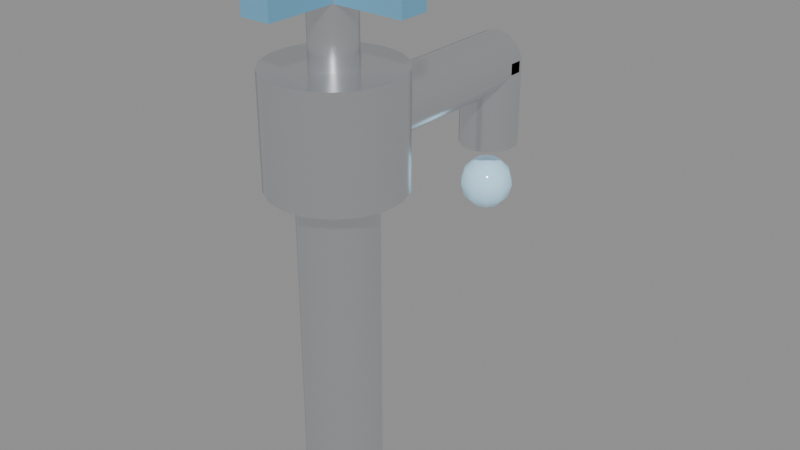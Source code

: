 # Source: prop-tap.blend  (saved by Blender 5.2.44; exported with 4.5.12 LTS)
import bpy
from mathutils import Matrix  # noqa: F401  (used for matrix-valued properties, if any)

bpy.ops.wm.read_factory_settings(use_empty=True)
scene = bpy.context.scene
scene.name = 'Scene'

# ---- materials (node trees are filled in below, after node groups)
mat_tapchrome = bpy.data.materials.new('TapChrome')
mat_taphandle = bpy.data.materials.new('TapHandle')
mat_tapwater = bpy.data.materials.new('TapWater')

# ---- node groups
ng_smooth_by_angle = bpy.data.node_groups.new('Smooth by Angle', 'GeometryNodeTree')
_s = ng_smooth_by_angle.interface.new_socket(name='Mesh', in_out='OUTPUT', socket_type='NodeSocketGeometry')
_s = ng_smooth_by_angle.interface.new_socket(name='Mesh', in_out='INPUT', socket_type='NodeSocketGeometry')
_s = ng_smooth_by_angle.interface.new_socket(name='Angle', in_out='INPUT', socket_type='NodeSocketFloat')
_s.subtype = 'ANGLE'
_s.default_value = 0.5236
_s.min_value = 0.0
_s.max_value = 3.142
_s.description = 'Maximum face angle for smooth edges'
_s = ng_smooth_by_angle.interface.new_socket(name='Ignore Sharpness', in_out='INPUT', socket_type='NodeSocketBool')
_s.force_non_field = True
ng_smooth_by_angle.is_modifier = True
_N = ng_smooth_by_angle.nodes; _L = ng_smooth_by_angle.links
n0 = _N.new('GeometryNodeSetShadeSmooth'); n0.name = 'Set Shade Smooth'; n0.location = (120, -80)
n0.domain = 'EDGE'
n1 = _N.new('GeometryNodeSetShadeSmooth'); n1.name = 'Set Shade Smooth.001'; n1.location = (300, -80)
n2 = _N.new('NodeGroupOutput'); n2.name = 'Group Output'; n2.location = (480, -80)
n3 = _N.new('GeometryNodeInputMeshEdgeAngle'); n3.name = 'Edge Angle'; n3.location = (-440, -240)
n4 = _N.new('NodeGroupInput'); n4.name = 'Group Input'; n4.location = (-80, -80)
n5 = _N.new('GeometryNodeInputEdgeSmooth'); n5.name = 'Is Edge Smooth'; n5.location = (-260, -120)
n6 = _N.new('GeometryNodeInputShadeSmooth'); n6.name = 'Is Shade Smooth'; n6.location = (-440, -397)
n7 = _N.new('FunctionNodeCompare'); n7.name = 'Compare'; n7.location = (-260, -260)
n7.operation = 'LESS_EQUAL'
n8 = _N.new('FunctionNodeBooleanMath'); n8.name = 'Boolean Math.001'; n8.location = (-80, -260)
n9 = _N.new('NodeGroupInput'); n9.name = 'Group Input.001'; n9.location = (-440, -329)
n10 = _N.new('NodeGroupInput'); n10.name = 'Group Input.002'; n10.location = (-259, -189)
n11 = _N.new('FunctionNodeBooleanMath'); n11.name = 'Boolean Math'; n11.location = (-80, -149)
n11.operation = 'OR'
n12 = _N.new('FunctionNodeBooleanMath'); n12.name = 'Boolean Math.002'; n12.location = (-260, -380)
n12.operation = 'OR'
n13 = _N.new('NodeGroupInput'); n13.name = 'Group Input.003'; n13.location = (-440, -460)
_L.new(n3.outputs[0], n7.inputs[0])
_L.new(n1.outputs[0], n2.inputs[0])
_L.new(n9.outputs[1], n7.inputs[1])
_L.new(n7.outputs[0], n8.inputs[0])
_L.new(n4.outputs[0], n0.inputs[0])
_L.new(n0.outputs[0], n1.inputs[0])
_L.new(n8.outputs[0], n0.inputs[2])
_L.new(n10.outputs[2], n11.inputs[1])
_L.new(n5.outputs[0], n11.inputs[0])
_L.new(n11.outputs[0], n0.inputs[1])
_L.new(n13.outputs[2], n12.inputs[1])
_L.new(n6.outputs[0], n12.inputs[0])
_L.new(n12.outputs[0], n8.inputs[1])
n2.is_active_output = True

# ---- material node trees
mat_tapchrome.use_nodes = True; mat_tapchrome.node_tree.nodes.clear()
_N = mat_tapchrome.node_tree.nodes; _L = mat_tapchrome.node_tree.links
n0 = _N.new('ShaderNodeBsdfPrincipled'); n0.name = 'Principled BSDF'; n0.location = (-200, 100)
n0.inputs[0].default_value = (0.8, 0.82, 0.85, 1.0)
n0.inputs[1].default_value = 0.95
n0.inputs[2].default_value = 0.22
n0.inputs[10].default_value = 0.005
n1 = _N.new('ShaderNodeOutputMaterial'); n1.name = 'Material Output'; n1.location = (200, 100)
_L.new(n0.outputs[0], n1.inputs[0])
n1.is_active_output = True
mat_taphandle.use_nodes = True; mat_taphandle.node_tree.nodes.clear()
_N = mat_taphandle.node_tree.nodes; _L = mat_taphandle.node_tree.links
n0 = _N.new('ShaderNodeBsdfPrincipled'); n0.name = 'Principled BSDF'; n0.location = (-200, 100)
n0.inputs[0].default_value = (0.16, 0.42, 0.62, 1.0)
n0.inputs[10].default_value = 0.005
n1 = _N.new('ShaderNodeOutputMaterial'); n1.name = 'Material Output'; n1.location = (200, 100)
_L.new(n0.outputs[0], n1.inputs[0])
n1.is_active_output = True
mat_tapwater.use_nodes = True; mat_tapwater.node_tree.nodes.clear()
_N = mat_tapwater.node_tree.nodes; _L = mat_tapwater.node_tree.links
n0 = _N.new('ShaderNodeBsdfPrincipled'); n0.name = 'Principled BSDF'; n0.location = (-200, 100)
n0.inputs[0].default_value = (0.45, 0.72, 0.9, 1.0)
n0.inputs[2].default_value = 0.1
n0.inputs[10].default_value = 0.005
n0.inputs[27].default_value = (0.45, 0.72, 0.9, 1.0)
n0.inputs[28].default_value = 0.3
n1 = _N.new('ShaderNodeOutputMaterial'); n1.name = 'Material Output'; n1.location = (200, 100)
_L.new(n0.outputs[0], n1.inputs[0])
n1.is_active_output = True

# ---- meshes
me_cylinder = bpy.data.meshes.new('Cylinder')
me_cylinder.from_pydata([(0.0, 0.075, -0.36), (0.0, 0.075, 0.36), (0.0287, 0.06929, -0.36), (0.0287, 0.06929, 0.36), (0.05303, 0.05303, -0.36), (0.05303, 0.05303, 0.36), (0.06929, 0.0287, -0.36), (0.06929, 0.0287, 0.36), (0.075, 0.0, -0.36), (0.075, 0.0, 0.36), (0.06929, -0.0287, -0.36), (0.06929, -0.0287, 0.36), (0.05303, -0.05303, -0.36), (0.05303, -0.05303, 0.36), (0.0287, -0.06929, -0.36), (0.0287, -0.06929, 0.36), (0.0, -0.075, -0.36), (0.0, -0.075, 0.36), (-0.0287, -0.06929, -0.36), (-0.0287, -0.06929, 0.36), (-0.05303, -0.05303, -0.36), (-0.05303, -0.05303, 0.36), (-0.06929, -0.0287, -0.36), (-0.06929, -0.0287, 0.36), (-0.075, 0.0, -0.36), (-0.075, 0.0, 0.36), (-0.06929, 0.0287, -0.36), (-0.06929, 0.0287, 0.36), (-0.05303, 0.05303, -0.36), (-0.05303, 0.05303, 0.36), (-0.0287, 0.06929, -0.36), (-0.0287, 0.06929, 0.36)], [], [(0, 1, 3, 2), (2, 3, 5, 4), (4, 5, 7, 6), (6, 7, 9, 8), (8, 9, 11, 10), (10, 11, 13, 12), (12, 13, 15, 14), (14, 15, 17, 16), (16, 17, 19, 18), (18, 19, 21, 20), (20, 21, 23, 22), (22, 23, 25, 24), (24, 25, 27, 26), (26, 27, 29, 28), (3, 1, 31, 29, 27, 25, 23, 21, 19, 17, 15, 13, 11, 9, 7, 5), (28, 29, 31, 30), (30, 31, 1, 0), (0, 2, 4, 6, 8, 10, 12, 14, 16, 18, 20, 22, 24, 26, 28, 30)])
me_cylinder.polygons.foreach_set('use_smooth', [True] * 18)
_uv = me_cylinder.uv_layers.new(name='UVMap')
_uv.uv.foreach_set('vector', [1.0, 0.5, 1.0, 1.0, 0.9375, 1.0, 0.9375, 0.5, 0.9375, 0.5, 0.9375, 1.0, 0.875, 1.0, 0.875, 0.5, 0.875, 0.5, 0.875, 1.0, 0.8125, 1.0, 0.8125, 0.5, 0.8125, 0.5, 0.8125, 1.0, 0.75, 1.0, 0.75, 0.5, 0.75, 0.5, 0.75, 1.0, 0.6875, 1.0, 0.6875, 0.5, 0.6875, 0.5, 0.6875, 1.0, 0.625, 1.0, 0.625, 0.5, 0.625, 0.5, 0.625, 1.0, 0.5625, 1.0, 0.5625, 0.5, 0.5625, 0.5, 0.5625, 1.0, 0.5, 1.0, 0.5, 0.5, 0.5, 0.5, 0.5, 1.0, 0.4375, 1.0, 0.4375, 0.5, 0.4375, 0.5, 0.4375, 1.0, 0.375, 1.0, 0.375, 0.5, 0.375, 0.5, 0.375, 1.0, 0.3125, 1.0, 0.3125, 0.5, 0.3125, 0.5, 0.3125, 1.0, 0.25, 1.0, 0.25, 0.5, 0.25, 0.5, 0.25, 1.0, 0.1875, 1.0, 0.1875, 0.5, 0.1875, 0.5, 0.1875, 1.0, 0.125, 1.0, 0.125, 0.5, 0.3418, 0.4717, 0.25, 0.49, 0.1582, 0.4717, 0.08029, 0.4197, 0.02827, 0.3418, 0.01, 0.25, 0.02827, 0.1582, 0.08029, 0.08029, 0.1582, 0.02827, 0.25, 0.01, 0.3418, 0.02827, 0.4197, 0.08029, 0.4717, 0.1582, 0.49, 0.25, 0.4717, 0.3418, 0.4197, 0.4197, 0.125, 0.5, 0.125, 1.0, 0.0625, 1.0, 0.0625, 0.5, 0.0625, 0.5, 0.0625, 1.0, 0.0, 1.0, 0.0, 0.5, 0.75, 0.49, 0.8418, 0.4717, 0.9197, 0.4197, 0.9717, 0.3418, 0.99, 0.25, 0.9717, 0.1582, 0.9197, 0.08029, 0.8418, 0.02827, 0.75, 0.01, 0.6582, 0.02827, 0.5803, 0.08029, 0.5283, 0.1582, 0.51, 0.25, 0.5283, 0.3418, 0.5803, 0.4197, 0.6582, 0.4717])
me_cylinder.materials.append(mat_tapchrome)
me_cylinder.update()
me_cylinder_001 = bpy.data.meshes.new('Cylinder.001')
me_cylinder_001.from_pydata([(0.0, 0.13, -0.11), (0.0, 0.13, 0.11), (0.04446, 0.1222, -0.11), (0.04446, 0.1222, 0.11), (0.08356, 0.09959, -0.11), (0.08356, 0.09959, 0.11), (0.1126, 0.065, -0.11), (0.1126, 0.065, 0.11), (0.128, 0.02257, -0.11), (0.128, 0.02257, 0.11), (0.128, -0.02257, -0.11), (0.128, -0.02257, 0.11), (0.1126, -0.065, -0.11), (0.1126, -0.065, 0.11), (0.08356, -0.09959, -0.11), (0.08356, -0.09959, 0.11), (0.04446, -0.1222, -0.11), (0.04446, -0.1222, 0.11), (0.0, -0.13, -0.11), (0.0, -0.13, 0.11), (-0.04446, -0.1222, -0.11), (-0.04446, -0.1222, 0.11), (-0.08356, -0.09959, -0.11), (-0.08356, -0.09959, 0.11), (-0.1126, -0.065, -0.11), (-0.1126, -0.065, 0.11), (-0.128, -0.02257, -0.11), (-0.128, -0.02257, 0.11), (-0.128, 0.02257, -0.11), (-0.128, 0.02257, 0.11), (-0.1126, 0.065, -0.11), (-0.1126, 0.065, 0.11), (-0.08356, 0.09959, -0.11), (-0.08356, 0.09959, 0.11), (-0.04446, 0.1222, -0.11), (-0.04446, 0.1222, 0.11)], [], [(0, 1, 3, 2), (2, 3, 5, 4), (4, 5, 7, 6), (6, 7, 9, 8), (8, 9, 11, 10), (10, 11, 13, 12), (12, 13, 15, 14), (14, 15, 17, 16), (16, 17, 19, 18), (18, 19, 21, 20), (20, 21, 23, 22), (22, 23, 25, 24), (24, 25, 27, 26), (26, 27, 29, 28), (28, 29, 31, 30), (30, 31, 33, 32), (3, 1, 35, 33, 31, 29, 27, 25, 23, 21, 19, 17, 15, 13, 11, 9, 7, 5), (32, 33, 35, 34), (34, 35, 1, 0), (0, 2, 4, 6, 8, 10, 12, 14, 16, 18, 20, 22, 24, 26, 28, 30, 32, 34)])
me_cylinder_001.polygons.foreach_set('use_smooth', [True] * 20)
_uv = me_cylinder_001.uv_layers.new(name='UVMap')
_uv.uv.foreach_set('vector', [1.0, 0.5, 1.0, 1.0, 0.9444, 1.0, 0.9444, 0.5, 0.9444, 0.5, 0.9444, 1.0, 0.8889, 1.0, 0.8889, 0.5, 0.8889, 0.5, 0.8889, 1.0, 0.8333, 1.0, 0.8333, 0.5, 0.8333, 0.5, 0.8333, 1.0, 0.7778, 1.0, 0.7778, 0.5, 0.7778, 0.5, 0.7778, 1.0, 0.7222, 1.0, 0.7222, 0.5, 0.7222, 0.5, 0.7222, 1.0, 0.6667, 1.0, 0.6667, 0.5, 0.6667, 0.5, 0.6667, 1.0, 0.6111, 1.0, 0.6111, 0.5, 0.6111, 0.5, 0.6111, 1.0, 0.5556, 1.0, 0.5556, 0.5, 0.5556, 0.5, 0.5556, 1.0, 0.5, 1.0, 0.5, 0.5, 0.5, 0.5, 0.5, 1.0, 0.4444, 1.0, 0.4444, 0.5, 0.4444, 0.5, 0.4444, 1.0, 0.3889, 1.0, 0.3889, 0.5, 0.3889, 0.5, 0.3889, 1.0, 0.3333, 1.0, 0.3333, 0.5, 0.3333, 0.5, 0.3333, 1.0, 0.2778, 1.0, 0.2778, 0.5, 0.2778, 0.5, 0.2778, 1.0, 0.2222, 1.0, 0.2222, 0.5, 0.2222, 0.5, 0.2222, 1.0, 0.1667, 1.0, 0.1667, 0.5, 0.1667, 0.5, 0.1667, 1.0, 0.1111, 1.0, 0.1111, 0.5, 0.3321, 0.4755, 0.25, 0.49, 0.1679, 0.4755, 0.09573, 0.4339, 0.04215, 0.37, 0.01365, 0.2917, 0.01365, 0.2083, 0.04215, 0.13, 0.09573, 0.06615, 0.1679, 0.02447, 0.25, 0.01, 0.3321, 0.02447, 0.4043, 0.06615, 0.4578, 0.13, 0.4864, 0.2083, 0.4864, 0.2917, 0.4578, 0.37, 0.4043, 0.4339, 0.1111, 0.5, 0.1111, 1.0, 0.05556, 1.0, 0.05556, 0.5, 0.05556, 0.5, 0.05556, 1.0, -1.863e-07, 1.0, -1.863e-07, 0.5, 0.75, 0.49, 0.8321, 0.4755, 0.9043, 0.4339, 0.9578, 0.37, 0.9864, 0.2917, 0.9864, 0.2083, 0.9578, 0.13, 0.9043, 0.06615, 0.8321, 0.02447, 0.75, 0.01, 0.6679, 0.02447, 0.5957, 0.06615, 0.5422, 0.13, 0.5136, 0.2083, 0.5136, 0.2917, 0.5422, 0.37, 0.5957, 0.4339, 0.6679, 0.4755])
me_cylinder_001.materials.append(mat_tapchrome)
me_cylinder_001.update()
me_cylinder_002 = bpy.data.meshes.new('Cylinder.002')
me_cylinder_002.from_pydata([(0.0, 0.06, -0.21), (0.0, 0.06, 0.21), (0.02603, 0.05406, -0.21), (0.02603, 0.05406, 0.21), (0.04691, 0.03741, -0.21), (0.04691, 0.03741, 0.21), (0.0585, 0.01335, -0.21), (0.0585, 0.01335, 0.21), (0.0585, -0.01335, -0.21), (0.0585, -0.01335, 0.21), (0.04691, -0.03741, -0.21), (0.04691, -0.03741, 0.21), (0.02603, -0.05406, -0.21), (0.02603, -0.05406, 0.21), (0.0, -0.06, -0.21), (0.0, -0.06, 0.21), (-0.02603, -0.05406, -0.21), (-0.02603, -0.05406, 0.21), (-0.04691, -0.03741, -0.21), (-0.04691, -0.03741, 0.21), (-0.0585, -0.01335, -0.21), (-0.0585, -0.01335, 0.21), (-0.0585, 0.01335, -0.21), (-0.0585, 0.01335, 0.21), (-0.04691, 0.03741, -0.21), (-0.04691, 0.03741, 0.21), (-0.02603, 0.05406, -0.21), (-0.02603, 0.05406, 0.21)], [], [(0, 1, 3, 2), (2, 3, 5, 4), (4, 5, 7, 6), (6, 7, 9, 8), (8, 9, 11, 10), (10, 11, 13, 12), (12, 13, 15, 14), (14, 15, 17, 16), (16, 17, 19, 18), (18, 19, 21, 20), (20, 21, 23, 22), (22, 23, 25, 24), (3, 1, 27, 25, 23, 21, 19, 17, 15, 13, 11, 9, 7, 5), (24, 25, 27, 26), (26, 27, 1, 0), (0, 2, 4, 6, 8, 10, 12, 14, 16, 18, 20, 22, 24, 26)])
me_cylinder_002.polygons.foreach_set('use_smooth', [True] * 16)
_uv = me_cylinder_002.uv_layers.new(name='UVMap')
_uv.uv.foreach_set('vector', [1.0, 0.5, 1.0, 1.0, 0.9286, 1.0, 0.9286, 0.5, 0.9286, 0.5, 0.9286, 1.0, 0.8571, 1.0, 0.8571, 0.5, 0.8571, 0.5, 0.8571, 1.0, 0.7857, 1.0, 0.7857, 0.5, 0.7857, 0.5, 0.7857, 1.0, 0.7143, 1.0, 0.7143, 0.5, 0.7143, 0.5, 0.7143, 1.0, 0.6429, 1.0, 0.6429, 0.5, 0.6429, 0.5, 0.6429, 1.0, 0.5714, 1.0, 0.5714, 0.5, 0.5714, 0.5, 0.5714, 1.0, 0.5, 1.0, 0.5, 0.5, 0.5, 0.5, 0.5, 1.0, 0.4286, 1.0, 0.4286, 0.5, 0.4286, 0.5, 0.4286, 1.0, 0.3571, 1.0, 0.3571, 0.5, 0.3571, 0.5, 0.3571, 1.0, 0.2857, 1.0, 0.2857, 0.5, 0.2857, 0.5, 0.2857, 1.0, 0.2143, 1.0, 0.2143, 0.5, 0.2143, 0.5, 0.2143, 1.0, 0.1429, 1.0, 0.1429, 0.5, 0.3541, 0.4662, 0.25, 0.49, 0.1459, 0.4662, 0.06236, 0.3996, 0.01602, 0.3034, 0.01602, 0.1966, 0.06236, 0.1004, 0.1459, 0.03377, 0.25, 0.01, 0.3541, 0.03377, 0.4376, 0.1004, 0.484, 0.1966, 0.484, 0.3034, 0.4376, 0.3996, 0.1429, 0.5, 0.1429, 1.0, 0.07143, 1.0, 0.07143, 0.5, 0.07143, 0.5, 0.07143, 1.0, -1.341e-07, 1.0, -1.341e-07, 0.5, 0.75, 0.49, 0.8541, 0.4662, 0.9376, 0.3996, 0.984, 0.3034, 0.984, 0.1966, 0.9376, 0.1004, 0.8541, 0.03377, 0.75, 0.01, 0.6459, 0.03377, 0.5624, 0.1004, 0.516, 0.1966, 0.516, 0.3034, 0.5624, 0.3996, 0.6459, 0.4662])
me_cylinder_002.materials.append(mat_tapchrome)
me_cylinder_002.update()
me_cylinder_003 = bpy.data.meshes.new('Cylinder.003')
me_cylinder_003.from_pydata([(0.0, 0.06, -0.09), (0.0, 0.06, 0.09), (0.02603, 0.05406, -0.09), (0.02603, 0.05406, 0.09), (0.04691, 0.03741, -0.09), (0.04691, 0.03741, 0.09), (0.0585, 0.01335, -0.09), (0.0585, 0.01335, 0.09), (0.0585, -0.01335, -0.09), (0.0585, -0.01335, 0.09), (0.04691, -0.03741, -0.09), (0.04691, -0.03741, 0.09), (0.02603, -0.05406, -0.09), (0.02603, -0.05406, 0.09), (0.0, -0.06, -0.09), (0.0, -0.06, 0.09), (-0.02603, -0.05406, -0.09), (-0.02603, -0.05406, 0.09), (-0.04691, -0.03741, -0.09), (-0.04691, -0.03741, 0.09), (-0.0585, -0.01335, -0.09), (-0.0585, -0.01335, 0.09), (-0.0585, 0.01335, -0.09), (-0.0585, 0.01335, 0.09), (-0.04691, 0.03741, -0.09), (-0.04691, 0.03741, 0.09), (-0.02603, 0.05406, -0.09), (-0.02603, 0.05406, 0.09)], [], [(0, 1, 3, 2), (2, 3, 5, 4), (4, 5, 7, 6), (6, 7, 9, 8), (8, 9, 11, 10), (10, 11, 13, 12), (12, 13, 15, 14), (14, 15, 17, 16), (16, 17, 19, 18), (18, 19, 21, 20), (20, 21, 23, 22), (22, 23, 25, 24), (3, 1, 27, 25, 23, 21, 19, 17, 15, 13, 11, 9, 7, 5), (24, 25, 27, 26), (26, 27, 1, 0), (0, 2, 4, 6, 8, 10, 12, 14, 16, 18, 20, 22, 24, 26)])
me_cylinder_003.polygons.foreach_set('use_smooth', [True] * 16)
_uv = me_cylinder_003.uv_layers.new(name='UVMap')
_uv.uv.foreach_set('vector', [1.0, 0.5, 1.0, 1.0, 0.9286, 1.0, 0.9286, 0.5, 0.9286, 0.5, 0.9286, 1.0, 0.8571, 1.0, 0.8571, 0.5, 0.8571, 0.5, 0.8571, 1.0, 0.7857, 1.0, 0.7857, 0.5, 0.7857, 0.5, 0.7857, 1.0, 0.7143, 1.0, 0.7143, 0.5, 0.7143, 0.5, 0.7143, 1.0, 0.6429, 1.0, 0.6429, 0.5, 0.6429, 0.5, 0.6429, 1.0, 0.5714, 1.0, 0.5714, 0.5, 0.5714, 0.5, 0.5714, 1.0, 0.5, 1.0, 0.5, 0.5, 0.5, 0.5, 0.5, 1.0, 0.4286, 1.0, 0.4286, 0.5, 0.4286, 0.5, 0.4286, 1.0, 0.3571, 1.0, 0.3571, 0.5, 0.3571, 0.5, 0.3571, 1.0, 0.2857, 1.0, 0.2857, 0.5, 0.2857, 0.5, 0.2857, 1.0, 0.2143, 1.0, 0.2143, 0.5, 0.2143, 0.5, 0.2143, 1.0, 0.1429, 1.0, 0.1429, 0.5, 0.3541, 0.4662, 0.25, 0.49, 0.1459, 0.4662, 0.06236, 0.3996, 0.01602, 0.3034, 0.01602, 0.1966, 0.06236, 0.1004, 0.1459, 0.03377, 0.25, 0.01, 0.3541, 0.03377, 0.4376, 0.1004, 0.484, 0.1966, 0.484, 0.3034, 0.4376, 0.3996, 0.1429, 0.5, 0.1429, 1.0, 0.07143, 1.0, 0.07143, 0.5, 0.07143, 0.5, 0.07143, 1.0, -1.341e-07, 1.0, -1.341e-07, 0.5, 0.75, 0.49, 0.8541, 0.4662, 0.9376, 0.3996, 0.984, 0.3034, 0.984, 0.1966, 0.9376, 0.1004, 0.8541, 0.03377, 0.75, 0.01, 0.6459, 0.03377, 0.5624, 0.1004, 0.516, 0.1966, 0.516, 0.3034, 0.5624, 0.3996, 0.6459, 0.4662])
me_cylinder_003.materials.append(mat_tapchrome)
me_cylinder_003.update()
me_cylinder_004 = bpy.data.meshes.new('Cylinder.004')
me_cylinder_004.from_pydata([(0.0, 0.045, -0.07), (0.0, 0.045, 0.07), (0.0225, 0.03897, -0.07), (0.0225, 0.03897, 0.07), (0.03897, 0.0225, -0.07), (0.03897, 0.0225, 0.07), (0.045, 0.0, -0.07), (0.045, 0.0, 0.07), (0.03897, -0.0225, -0.07), (0.03897, -0.0225, 0.07), (0.0225, -0.03897, -0.07), (0.0225, -0.03897, 0.07), (0.0, -0.045, -0.07), (0.0, -0.045, 0.07), (-0.0225, -0.03897, -0.07), (-0.0225, -0.03897, 0.07), (-0.03897, -0.0225, -0.07), (-0.03897, -0.0225, 0.07), (-0.045, 0.0, -0.07), (-0.045, 0.0, 0.07), (-0.03897, 0.0225, -0.07), (-0.03897, 0.0225, 0.07), (-0.0225, 0.03897, -0.07), (-0.0225, 0.03897, 0.07)], [], [(0, 1, 3, 2), (2, 3, 5, 4), (4, 5, 7, 6), (6, 7, 9, 8), (8, 9, 11, 10), (10, 11, 13, 12), (12, 13, 15, 14), (14, 15, 17, 16), (16, 17, 19, 18), (18, 19, 21, 20), (3, 1, 23, 21, 19, 17, 15, 13, 11, 9, 7, 5), (20, 21, 23, 22), (22, 23, 1, 0), (0, 2, 4, 6, 8, 10, 12, 14, 16, 18, 20, 22)])
me_cylinder_004.polygons.foreach_set('use_smooth', [True] * 14)
_uv = me_cylinder_004.uv_layers.new(name='UVMap')
_uv.uv.foreach_set('vector', [1.0, 0.5, 1.0, 1.0, 0.9167, 1.0, 0.9167, 0.5, 0.9167, 0.5, 0.9167, 1.0, 0.8333, 1.0, 0.8333, 0.5, 0.8333, 0.5, 0.8333, 1.0, 0.75, 1.0, 0.75, 0.5, 0.75, 0.5, 0.75, 1.0, 0.6667, 1.0, 0.6667, 0.5, 0.6667, 0.5, 0.6667, 1.0, 0.5833, 1.0, 0.5833, 0.5, 0.5833, 0.5, 0.5833, 1.0, 0.5, 1.0, 0.5, 0.5, 0.5, 0.5, 0.5, 1.0, 0.4167, 1.0, 0.4167, 0.5, 0.4167, 0.5, 0.4167, 1.0, 0.3333, 1.0, 0.3333, 0.5, 0.3333, 0.5, 0.3333, 1.0, 0.25, 1.0, 0.25, 0.5, 0.25, 0.5, 0.25, 1.0, 0.1667, 1.0, 0.1667, 0.5, 0.37, 0.4578, 0.25, 0.49, 0.13, 0.4578, 0.04215, 0.37, 0.01, 0.25, 0.04215, 0.13, 0.13, 0.04215, 0.25, 0.01, 0.37, 0.04215, 0.4578, 0.13, 0.49, 0.25, 0.4578, 0.37, 0.1667, 0.5, 0.1667, 1.0, 0.08333, 1.0, 0.08333, 0.5, 0.08333, 0.5, 0.08333, 1.0, 7.451e-08, 1.0, 7.451e-08, 0.5, 0.75, 0.49, 0.87, 0.4578, 0.9578, 0.37, 0.99, 0.25, 0.9578, 0.13, 0.87, 0.04215, 0.75, 0.01, 0.63, 0.04215, 0.5422, 0.13, 0.51, 0.25, 0.5422, 0.37, 0.63, 0.4578])
me_cylinder_004.materials.append(mat_tapchrome)
me_cylinder_004.update()
me_cube = bpy.data.meshes.new('Cube')
me_cube.from_pydata([(-0.5, -0.5, -0.5), (-0.5, -0.5, 0.5), (-0.5, 0.5, -0.5), (-0.5, 0.5, 0.5), (0.5, -0.5, -0.5), (0.5, -0.5, 0.5), (0.5, 0.5, -0.5), (0.5, 0.5, 0.5)], [], [(0, 1, 3, 2), (2, 3, 7, 6), (6, 7, 5, 4), (4, 5, 1, 0), (2, 6, 4, 0), (7, 3, 1, 5)])
_uv = me_cube.uv_layers.new(name='UVMap')
_uv.uv.foreach_set('vector', [0.375, 0.0, 0.625, 0.0, 0.625, 0.25, 0.375, 0.25, 0.375, 0.25, 0.625, 0.25, 0.625, 0.5, 0.375, 0.5, 0.375, 0.5, 0.625, 0.5, 0.625, 0.75, 0.375, 0.75, 0.375, 0.75, 0.625, 0.75, 0.625, 1.0, 0.375, 1.0, 0.125, 0.5, 0.375, 0.5, 0.375, 0.75, 0.125, 0.75, 0.625, 0.5, 0.875, 0.5, 0.875, 0.75, 0.625, 0.75])
me_cube.materials.append(mat_taphandle)
me_cube.update()
me_cube_001 = bpy.data.meshes.new('Cube.001')
me_cube_001.from_pydata([(-0.5, -0.5, -0.5), (-0.5, -0.5, 0.5), (-0.5, 0.5, -0.5), (-0.5, 0.5, 0.5), (0.5, -0.5, -0.5), (0.5, -0.5, 0.5), (0.5, 0.5, -0.5), (0.5, 0.5, 0.5)], [], [(0, 1, 3, 2), (2, 3, 7, 6), (6, 7, 5, 4), (4, 5, 1, 0), (2, 6, 4, 0), (7, 3, 1, 5)])
_uv = me_cube_001.uv_layers.new(name='UVMap')
_uv.uv.foreach_set('vector', [0.375, 0.0, 0.625, 0.0, 0.625, 0.25, 0.375, 0.25, 0.375, 0.25, 0.625, 0.25, 0.625, 0.5, 0.375, 0.5, 0.375, 0.5, 0.625, 0.5, 0.625, 0.75, 0.375, 0.75, 0.375, 0.75, 0.625, 0.75, 0.625, 1.0, 0.375, 1.0, 0.125, 0.5, 0.375, 0.5, 0.375, 0.75, 0.125, 0.75, 0.625, 0.5, 0.875, 0.5, 0.875, 0.75, 0.625, 0.75])
me_cube_001.materials.append(mat_taphandle)
me_cube_001.update()
me_sphere = bpy.data.meshes.new('Sphere')
me_sphere.from_pydata([(0.0, 0.0, 0.055), (0.0, 0.0, -0.055), (0.01616, 0.02225, 0.04763), (0.028, 0.03853, 0.0275), (0.03233, 0.0445, 0.0), (0.028, 0.03853, -0.0275), (0.01616, 0.02225, -0.04763), (0.02615, 0.008498, 0.04763), (0.0453, 0.01472, 0.0275), (0.05231, 0.017, 0.0), (0.0453, 0.01472, -0.0275), (0.02615, 0.008498, -0.04763), (0.02615, -0.008498, 0.04763), (0.0453, -0.01472, 0.0275), (0.05231, -0.017, 0.0), (0.0453, -0.01472, -0.0275), (0.02615, -0.008498, -0.04763), (0.01616, -0.02225, 0.04763), (0.028, -0.03853, 0.0275), (0.03233, -0.0445, 0.0), (0.028, -0.03853, -0.0275), (0.01616, -0.02225, -0.04763), (2.794e-09, -0.0275, 0.04763), (3.725e-09, -0.04763, 0.0275), (5.588e-09, -0.055, 0.0), (3.725e-09, -0.04763, -0.0275), (2.794e-09, -0.0275, -0.04763), (-0.01616, -0.02225, 0.04763), (-0.028, -0.03853, 0.0275), (-0.03233, -0.0445, 0.0), (-0.028, -0.03853, -0.0275), (-0.01616, -0.02225, -0.04763), (-0.02615, -0.008498, 0.04763), (-0.0453, -0.01472, 0.0275), (-0.05231, -0.017, 0.0), (-0.0453, -0.01472, -0.0275), (-0.02615, -0.008498, -0.04763), (-0.02615, 0.008498, 0.04763), (-0.0453, 0.01472, 0.0275), (-0.05231, 0.017, 0.0), (-0.0453, 0.01472, -0.0275), (-0.02615, 0.008498, -0.04763), (-0.01616, 0.02225, 0.04763), (-0.028, 0.03853, 0.0275), (-0.03233, 0.0445, 0.0), (-0.028, 0.03853, -0.0275), (-0.01616, 0.02225, -0.04763), (-5.588e-09, 0.0275, 0.04763), (-9.313e-09, 0.04763, 0.0275), (-1.118e-08, 0.055, 0.0), (-9.313e-09, 0.04763, -0.0275), (-5.588e-09, 0.0275, -0.04763)], [], [(51, 50, 5, 6), (49, 48, 3, 4), (47, 0, 2), (1, 51, 6), (50, 49, 4, 5), (48, 47, 2, 3), (4, 3, 8, 9), (2, 0, 7), (1, 6, 11), (5, 4, 9, 10), (3, 2, 7, 8), (6, 5, 10, 11), (7, 0, 12), (1, 11, 16), (10, 9, 14, 15), (8, 7, 12, 13), (11, 10, 15, 16), (9, 8, 13, 14), (1, 16, 21), (15, 14, 19, 20), (13, 12, 17, 18), (16, 15, 20, 21), (14, 13, 18, 19), (12, 0, 17), (1, 21, 26), (20, 19, 24, 25), (18, 17, 22, 23), (21, 20, 25, 26), (19, 18, 23, 24), (17, 0, 22), (1, 26, 31), (25, 24, 29, 30), (23, 22, 27, 28), (26, 25, 30, 31), (24, 23, 28, 29), (22, 0, 27), (30, 29, 34, 35), (28, 27, 32, 33), (31, 30, 35, 36), (29, 28, 33, 34), (27, 0, 32), (1, 31, 36), (33, 32, 37, 38), (36, 35, 40, 41), (34, 33, 38, 39), (32, 0, 37), (1, 36, 41), (35, 34, 39, 40), (41, 40, 45, 46), (39, 38, 43, 44), (37, 0, 42), (1, 41, 46), (40, 39, 44, 45), (38, 37, 42, 43), (46, 45, 50, 51), (44, 43, 48, 49), (42, 0, 47), (1, 46, 51), (45, 44, 49, 50), (43, 42, 47, 48)])
me_sphere.polygons.foreach_set('use_smooth', [True] * 60)
_uv = me_sphere.uv_layers.new(name='UVMap')
_uv.uv.foreach_set('vector', [0.7, 0.1667, 0.7, 0.3333, 0.6, 0.3333, 0.6, 0.1667, 0.7, 0.5, 0.7, 0.6667, 0.6, 0.6667, 0.6, 0.5, 0.7, 0.8333, 0.65, 1.0, 0.6, 0.8333, 0.65, 5.96e-08, 0.7, 0.1667, 0.6, 0.1667, 0.7, 0.3333, 0.7, 0.5, 0.6, 0.5, 0.6, 0.3333, 0.7, 0.6667, 0.7, 0.8333, 0.6, 0.8333, 0.6, 0.6667, 0.6, 0.5, 0.6, 0.6667, 0.5, 0.6667, 0.5, 0.5, 0.6, 0.8333, 0.55, 1.0, 0.5, 0.8333, 0.55, 5.96e-08, 0.6, 0.1667, 0.5, 0.1667, 0.6, 0.3333, 0.6, 0.5, 0.5, 0.5, 0.5, 0.3333, 0.6, 0.6667, 0.6, 0.8333, 0.5, 0.8333, 0.5, 0.6667, 0.6, 0.1667, 0.6, 0.3333, 0.5, 0.3333, 0.5, 0.1667, 0.5, 0.8333, 0.45, 1.0, 0.4, 0.8333, 0.45, 5.96e-08, 0.5, 0.1667, 0.4, 0.1667, 0.5, 0.3333, 0.5, 0.5, 0.4, 0.5, 0.4, 0.3333, 0.5, 0.6667, 0.5, 0.8333, 0.4, 0.8333, 0.4, 0.6667, 0.5, 0.1667, 0.5, 0.3333, 0.4, 0.3333, 0.4, 0.1667, 0.5, 0.5, 0.5, 0.6667, 0.4, 0.6667, 0.4, 0.5, 0.35, 5.96e-08, 0.4, 0.1667, 0.3, 0.1667, 0.4, 0.3333, 0.4, 0.5, 0.3, 0.5, 0.3, 0.3333, 0.4, 0.6667, 0.4, 0.8333, 0.3, 0.8333, 0.3, 0.6667, 0.4, 0.1667, 0.4, 0.3333, 0.3, 0.3333, 0.3, 0.1667, 0.4, 0.5, 0.4, 0.6667, 0.3, 0.6667, 0.3, 0.5, 0.4, 0.8333, 0.35, 1.0, 0.3, 0.8333, 0.25, 5.96e-08, 0.3, 0.1667, 0.2, 0.1667, 0.3, 0.3333, 0.3, 0.5, 0.2, 0.5, 0.2, 0.3333, 0.3, 0.6667, 0.3, 0.8333, 0.2, 0.8333, 0.2, 0.6667, 0.3, 0.1667, 0.3, 0.3333, 0.2, 0.3333, 0.2, 0.1667, 0.3, 0.5, 0.3, 0.6667, 0.2, 0.6667, 0.2, 0.5, 0.3, 0.8333, 0.25, 1.0, 0.2, 0.8333, 0.15, 5.96e-08, 0.2, 0.1667, 0.1, 0.1667, 0.2, 0.3333, 0.2, 0.5, 0.1, 0.5, 0.1, 0.3333, 0.2, 0.6667, 0.2, 0.8333, 0.1, 0.8333, 0.1, 0.6667, 0.2, 0.1667, 0.2, 0.3333, 0.1, 0.3333, 0.1, 0.1667, 0.2, 0.5, 0.2, 0.6667, 0.1, 0.6667, 0.1, 0.5, 0.2, 0.8333, 0.15, 1.0, 0.1, 0.8333, 0.1, 0.3333, 0.1, 0.5, 0.0, 0.5, 0.0, 0.3333, 0.1, 0.6667, 0.1, 0.8333, 0.0, 0.8333, 0.0, 0.6667, 0.1, 0.1667, 0.1, 0.3333, 0.0, 0.3333, 0.0, 0.1667, 0.1, 0.5, 0.1, 0.6667, 0.0, 0.6667, 0.0, 0.5, 0.1, 0.8333, 0.05, 1.0, 0.0, 0.8333, 0.05, 5.96e-08, 0.1, 0.1667, 0.0, 0.1667, 1.0, 0.6667, 1.0, 0.8333, 0.9, 0.8333, 0.9, 0.6667, 1.0, 0.1667, 1.0, 0.3333, 0.9, 0.3333, 0.9, 0.1667, 1.0, 0.5, 1.0, 0.6667, 0.9, 0.6667, 0.9, 0.5, 1.0, 0.8333, 0.95, 1.0, 0.9, 0.8333, 0.95, 5.96e-08, 1.0, 0.1667, 0.9, 0.1667, 1.0, 0.3333, 1.0, 0.5, 0.9, 0.5, 0.9, 0.3333, 0.9, 0.1667, 0.9, 0.3333, 0.8, 0.3333, 0.8, 0.1667, 0.9, 0.5, 0.9, 0.6667, 0.8, 0.6667, 0.8, 0.5, 0.9, 0.8333, 0.85, 1.0, 0.8, 0.8333, 0.85, 5.96e-08, 0.9, 0.1667, 0.8, 0.1667, 0.9, 0.3333, 0.9, 0.5, 0.8, 0.5, 0.8, 0.3333, 0.9, 0.6667, 0.9, 0.8333, 0.8, 0.8333, 0.8, 0.6667, 0.8, 0.1667, 0.8, 0.3333, 0.7, 0.3333, 0.7, 0.1667, 0.8, 0.5, 0.8, 0.6667, 0.7, 0.6667, 0.7, 0.5, 0.8, 0.8333, 0.75, 1.0, 0.7, 0.8333, 0.75, 5.96e-08, 0.8, 0.1667, 0.7, 0.1667, 0.8, 0.3333, 0.8, 0.5, 0.7, 0.5, 0.7, 0.3333, 0.8, 0.6667, 0.8, 0.8333, 0.7, 0.8333, 0.7, 0.6667])
me_sphere.materials.append(mat_tapwater)
me_sphere.update()

# ---- objects
ob_tap_pipe = bpy.data.objects.new('tap_pipe', me_cylinder)
ob_tap_body = bpy.data.objects.new('tap_body', me_cylinder_001)
ob_tap_spout = bpy.data.objects.new('tap_spout', me_cylinder_002)
ob_tap_mouth = bpy.data.objects.new('tap_mouth', me_cylinder_003)
ob_tap_stem = bpy.data.objects.new('tap_stem', me_cylinder_004)
ob_tap_handle = bpy.data.objects.new('tap_handle', me_cube)
ob_tap_handle_001 = bpy.data.objects.new('tap_handle.001', me_cube_001)
ob_tap_drop = bpy.data.objects.new('tap_drop', me_sphere)

# ---- transforms, parenting, visibility, modifiers, constraints
ob_tap_pipe.location = (0.0, 0.0, 0.36)
_m = ob_tap_pipe.modifiers.new('Smooth by Angle', 'NODES')
_m.node_group = ng_smooth_by_angle
_gi = [s.identifier for s in ng_smooth_by_angle.interface.items_tree if s.item_type == 'SOCKET' and s.in_out == 'INPUT']
_m[_gi[1]] = 0.6981  # 'Angle'
_m.use_pin_to_last = True
_m.show_group_selector = False
ob_tap_body.location = (0.0, 0.0, 0.78)
_m = ob_tap_body.modifiers.new('Smooth by Angle', 'NODES')
_m.node_group = ng_smooth_by_angle
_gi = [s.identifier for s in ng_smooth_by_angle.interface.items_tree if s.item_type == 'SOCKET' and s.in_out == 'INPUT']
_m[_gi[1]] = 0.6981  # 'Angle'
_m.use_pin_to_last = True
_m.show_group_selector = False
ob_tap_spout.location = (0.0, 0.26, 0.78)
ob_tap_spout.rotation_euler = (1.571, 0.0, 0.0)
_m = ob_tap_spout.modifiers.new('Smooth by Angle', 'NODES')
_m.node_group = ng_smooth_by_angle
_gi = [s.identifier for s in ng_smooth_by_angle.interface.items_tree if s.item_type == 'SOCKET' and s.in_out == 'INPUT']
_m[_gi[1]] = 0.6981  # 'Angle'
_m.use_pin_to_last = True
_m.show_group_selector = False
ob_tap_mouth.location = (0.0, 0.45, 0.7)
_m = ob_tap_mouth.modifiers.new('Smooth by Angle', 'NODES')
_m.node_group = ng_smooth_by_angle
_gi = [s.identifier for s in ng_smooth_by_angle.interface.items_tree if s.item_type == 'SOCKET' and s.in_out == 'INPUT']
_m[_gi[1]] = 0.6981  # 'Angle'
_m.use_pin_to_last = True
_m.show_group_selector = False
ob_tap_stem.location = (0.0, 0.0, 0.95)
_m = ob_tap_stem.modifiers.new('Smooth by Angle', 'NODES')
_m.node_group = ng_smooth_by_angle
_gi = [s.identifier for s in ng_smooth_by_angle.interface.items_tree if s.item_type == 'SOCKET' and s.in_out == 'INPUT']
_m[_gi[1]] = 0.6981  # 'Angle'
_m.use_pin_to_last = True
_m.show_group_selector = False
ob_tap_handle.location = (0.0, 0.0, 1.03)
ob_tap_handle.scale = (0.34, 0.06, 0.05)
ob_tap_handle_001.location = (0.0, 0.0, 1.03)
ob_tap_handle_001.rotation_euler = (0.0, 0.0, 1.571)
ob_tap_handle_001.scale = (0.34, 0.06, 0.05)
ob_tap_drop.location = (0.0, 0.45, 0.52)

# ---- collection membership
scene.collection.objects.link(ob_tap_pipe)
scene.collection.objects.link(ob_tap_body)
scene.collection.objects.link(ob_tap_spout)
scene.collection.objects.link(ob_tap_mouth)
scene.collection.objects.link(ob_tap_stem)
scene.collection.objects.link(ob_tap_handle)
scene.collection.objects.link(ob_tap_handle_001)
scene.collection.objects.link(ob_tap_drop)

# ---- scene / render settings (as saved in the file)
scene.frame_start = 1; scene.frame_end = 250; scene.frame_set(1)
scene.render.engine = 'BLENDER_EEVEE_NEXT'
scene.render.bake_bias = 0.0
scene.render.bake_samples = 0
scene.render.compositor_device = 'GPU'
scene.eevee.use_volume_custom_range = False
scene.eevee.fast_gi_thickness_near = 0.1
scene.eevee.fast_gi_thickness_far = 0.0
scene.eevee.ray_tracing_options.screen_trace_thickness = 0.1
bpy.context.view_layer.update()

# ---- added for rendering (the .blend has no active camera and no usable light): camera, sun + grey world if the file has none
cam_auto = bpy.data.cameras.new('AutoCamera')
cam_auto.lens = 50.0
cam_auto.sensor_width = 36.0
cam_auto.clip_end = 1000.0
ob_auto_camera = bpy.data.objects.new('AutoCamera', cam_auto)
scene.collection.objects.link(ob_auto_camera)
ob_auto_camera.location = (1.20316, -1.27379, 1.49003)
ob_auto_camera.rotation_euler = (1.09748, -7.21219e-08, 0.694738)
scene.camera = ob_auto_camera
light_auto_sun = bpy.data.lights.new('AutoSun', 'SUN')
light_auto_sun.energy = 3.0
light_auto_sun.angle = 0.0523599
ob_auto_sun = bpy.data.objects.new('AutoSun', light_auto_sun)
scene.collection.objects.link(ob_auto_sun)
ob_auto_sun.rotation_euler = (0.872665, 0.174533, 0.523599)
if scene.world is None:
    world_auto = bpy.data.worlds.new('AutoWorld')
    world_auto.color = (0.3, 0.3, 0.3)
    scene.world = world_auto
bpy.context.view_layer.update()
